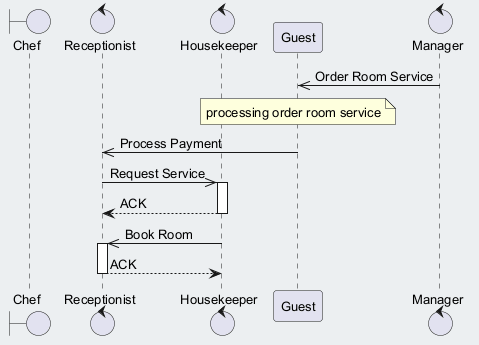

The diagram above was rendered by PlantUML. Its source (embedded in the PNG):
@startuml
skinparam backgroundColor #ECEFF1
skinparam classBackgroundColor #FFFFFF
skinparam classBorderColor #455A64
skinparam defaultFontSize 13
boundary "Chef" as C
control "Receptionist" as R
control "Housekeeper" as H
participant "Guest" as G
control "Manager" as M
M ->> G : Order Room Service
note over G : processing order room service
G ->> R : Process Payment
R ->> H : Request Service
activate H
H --> R : ACK
deactivate H
H ->> R : Book Room
activate R
R --> H : ACK
deactivate R
@enduml